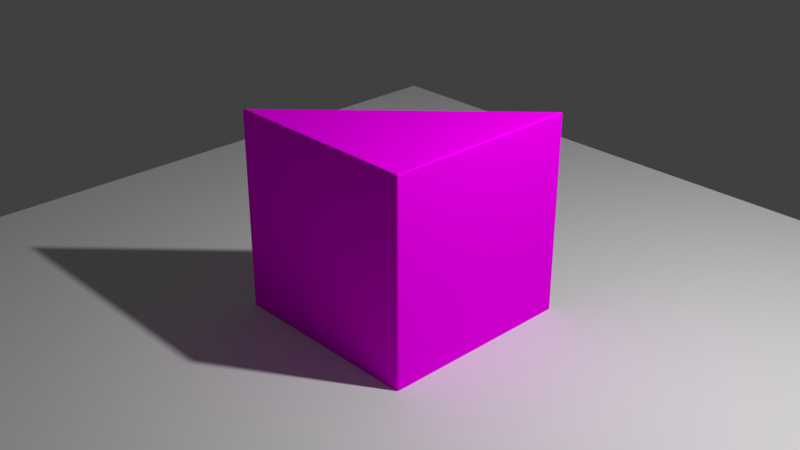 # Source: v01_UDIM_BAT_debugging.blend  (saved by Blender 3.2.3; exported with 4.5.12 LTS)
import bpy
from mathutils import Matrix  # noqa: F401  (used for matrix-valued properties, if any)

bpy.ops.wm.read_factory_settings(use_empty=True)
scene = bpy.context.scene
scene.name = 'Scene'

# ---- collections
col_collection = bpy.data.collections.new('Collection'); scene.collection.children.link(col_collection)

# ---- images (referenced by path relative to the original .blend; pixels are not part of the script)
import os
ASSET_DIR = os.environ.get("B2B_ASSET_DIR", "")  # directory of the original .blend (textures are referenced by path, not embedded)
HERE = os.path.dirname(os.path.abspath(__file__))  # packed textures are extracted next to this script under _unpacked/

def load_image(name, relpath, width, height, colorspace="sRGB"):
    """Load a texture the original file referenced (path relative to the .blend, or extracted next to this script)."""
    p = next((c for c in (os.path.join(HERE, relpath), os.path.join(ASSET_DIR, relpath)) if relpath and os.path.exists(c)), "")
    if p:
        img = bpy.data.images.load(p, check_existing=True)
        img.name = name
    else:  # same state as the original file: an image datablock whose file is absent (Cycles renders it pink)
        img = bpy.data.images.new(name, width, height)
        img.source = "FILE"
        img.filepath = "//" + (relpath or name)
    img.colorspace_settings.name = colorspace
    return img
img_cube_udim_color = load_image('cube_UDIM.color', '', 1024, 1024, 'sRGB')

# ---- materials (node trees are filled in below, after node groups)
mat_material = bpy.data.materials.new('Material')
mat_material.alpha_threshold = 0.0
mat_material.use_transparent_shadow = False
mat_material.line_color = (0.0, 0.0, 0.0, 1.0)

# ---- node groups
ng_auto_smooth = bpy.data.node_groups.new('Auto Smooth', 'GeometryNodeTree')
_s = ng_auto_smooth.interface.new_socket(name='Geometry', in_out='OUTPUT', socket_type='NodeSocketGeometry')
_s = ng_auto_smooth.interface.new_socket(name='Geometry', in_out='INPUT', socket_type='NodeSocketGeometry')
_s = ng_auto_smooth.interface.new_socket(name='Angle', in_out='INPUT', socket_type='NodeSocketFloat')
_s.subtype = 'ANGLE'
_s.min_value = 0.0
_s.max_value = 3.142
ng_auto_smooth.is_modifier = True
_N = ng_auto_smooth.nodes; _L = ng_auto_smooth.links
n0 = _N.new('NodeGroupOutput'); n0.name = 'Group Output'; n0.location = (480, -100)
n1 = _N.new('NodeGroupInput'); n1.name = 'Group Input'; n1.location = (-420, -300)
n2 = _N.new('NodeGroupInput'); n2.name = 'Group Input.001'; n2.location = (-60, -100)
n3 = _N.new('GeometryNodeSetShadeSmooth'); n3.name = 'Set Shade Smooth'; n3.location = (120, -100)
n3.domain = 'EDGE'
n4 = _N.new('GeometryNodeSetShadeSmooth'); n4.name = 'Set Shade Smooth.001'; n4.location = (300, -100)
n5 = _N.new('GeometryNodeInputMeshEdgeAngle'); n5.name = 'Edge Angle'; n5.location = (-420, -220)
n6 = _N.new('GeometryNodeInputEdgeSmooth'); n6.name = 'Is Edge Smooth'; n6.location = (-60, -160)
n7 = _N.new('GeometryNodeInputShadeSmooth'); n7.name = 'Is Face Smooth'; n7.location = (-240, -340)
n8 = _N.new('FunctionNodeBooleanMath'); n8.name = 'Boolean Math'; n8.location = (-60, -220)
n9 = _N.new('FunctionNodeCompare'); n9.name = 'Compare'; n9.location = (-240, -180)
n9.operation = 'LESS_EQUAL'
_L.new(n5.outputs[0], n9.inputs[0])
_L.new(n4.outputs[0], n0.inputs[0])
_L.new(n1.outputs[1], n9.inputs[1])
_L.new(n9.outputs[0], n8.inputs[0])
_L.new(n7.outputs[0], n8.inputs[1])
_L.new(n2.outputs[0], n3.inputs[0])
_L.new(n6.outputs[0], n3.inputs[1])
_L.new(n3.outputs[0], n4.inputs[0])
_L.new(n8.outputs[0], n3.inputs[2])
n0.is_active_output = True

# ---- material node trees
mat_material.use_nodes = True; mat_material.node_tree.nodes.clear()
_N = mat_material.node_tree.nodes; _L = mat_material.node_tree.links
n0 = _N.new('ShaderNodeOutputMaterial'); n0.name = 'Material Output'; n0.location = (300, 287)
n1 = _N.new('ShaderNodeTexImage'); n1.name = 'Image Texture'; n1.location = (-140, 284)
n1.image = img_cube_udim_color
n1.interpolation = 'Closest'
n2 = _N.new('ShaderNodeBsdfDiffuse'); n2.name = 'Diffuse BSDF'; n2.location = (126, 287)
_L.new(n1.outputs[0], n2.inputs[0])
_L.new(n2.outputs[0], n0.inputs[0])
n0.is_active_output = True

# ---- world
world_world = bpy.data.worlds.new('World'); scene.world = world_world
world_world.use_nodes = True; world_world.node_tree.nodes.clear()
_N = world_world.node_tree.nodes; _L = world_world.node_tree.links
n0 = _N.new('ShaderNodeOutputWorld'); n0.name = 'World Output'; n0.location = (300, 300)
n1 = _N.new('ShaderNodeBackground'); n1.name = 'Background'; n1.location = (10, 300)
n1.inputs[0].default_value = (0.05088, 0.05088, 0.05088, 1.0)
_L.new(n1.outputs[0], n0.inputs[0])
n0.is_active_output = True
world_world.color = (0.05088, 0.05088, 0.05088)
world_world.use_sun_shadow = False
world_world.sun_shadow_jitter_overblur = 0.0

# ---- cameras
cam_camera = bpy.data.cameras.new('Camera')
cam_camera.clip_end = 100.0
cam_camera.ortho_scale = 7.314

# ---- lights
light_light = bpy.data.lights.new('Light', 'POINT')
light_light.transmission_factor = 0.0
light_light.energy = 1000.0
light_light.shadow_soft_size = 0.1
light_light.shadow_maximum_resolution = 0.003
light_light.use_absolute_resolution = True

# ---- meshes
me_cube = bpy.data.meshes.new('Cube')
me_cube.from_pydata([(1.0, 1.0, 2.0), (1.0, 1.0, 0.0), (1.0, -1.0, 2.0), (1.0, -1.0, 0.0), (-1.0, -1.0, 2.0), (-1.0, -1.0, 0.0)], [], [(0, 4, 2), (3, 2, 4, 5), (1, 0, 2, 3), (5, 4, 0, 1)])
me_cube.polygons.foreach_set('use_smooth', [True] * 4)
_k = set([(0, 1), (0, 2), (0, 4), (1, 5), (2, 3), (2, 4), (3, 5), (4, 5)])
me_cube.attributes.new('sharp_edge', 'BOOLEAN', 'EDGE').data.foreach_set('value', [ (min(e.vertices), max(e.vertices)) in _k for e in me_cube.edges])
_k = {(0, 1): 1.0, (2, 3): 1.0, (0, 2): 1.0, (3, 5): 1.0, (0, 4): 1.0, (1, 5): 1.0, (4, 5): 1.0, (2, 4): 1.0}
me_cube.attributes.new('crease_edge', 'FLOAT', 'EDGE').data.foreach_set('value', [_k.get((min(e.vertices), max(e.vertices)), 0.0) for e in me_cube.edges])
_uv = me_cube.uv_layers.new(name='UVMap')
_uv.uv.foreach_set('vector', [1.0, 0.5858, 1.828, 0.5858, 1.414, 0.9999, 0.9999, 0.0001, 0.9999, 0.9999, 0.0001, 0.9999, 0.0001002, 9.996e-05, 3.0, 0.0001001, 3.0, 0.9999, 2.0, 0.9999, 2.0, 0.0001005, 1.828, 9.1e-05, 1.828, 0.5858, 1.0, 0.5858, 1.0, 9.117e-05])
_ca = me_cube.color_attributes.new('Col', 'BYTE_COLOR', 'CORNER')
_ca.data.foreach_set('color', [1.0, 1.0, 1.0, 1.0, 1.0, 1.0, 1.0, 1.0, 1.0, 1.0, 1.0, 1.0, 1.0, 1.0, 1.0, 1.0, 1.0, 1.0, 1.0, 1.0, 1.0, 1.0, 1.0, 1.0, 1.0, 1.0, 1.0, 1.0, 1.0, 1.0, 1.0, 1.0, 1.0, 1.0, 1.0, 1.0, 1.0, 1.0, 1.0, 1.0, 1.0, 1.0, 1.0, 1.0, 1.0, 1.0, 1.0, 1.0, 1.0, 1.0, 1.0, 1.0, 1.0, 1.0, 1.0, 1.0, 1.0, 1.0, 1.0, 1.0])
me_cube.materials.append(mat_material)
me_cube.use_remesh_preserve_volume = False
me_cube.use_remesh_preserve_attributes = False
me_cube.use_mirror_vertex_groups = False
me_cube.update()
me_plane = bpy.data.meshes.new('Plane')
me_plane.from_pydata([(-1.0, -1.0, 0.0), (1.0, -1.0, 0.0), (-1.0, 1.0, 0.0), (1.0, 1.0, 0.0)], [], [(0, 1, 3, 2)])
_uv = me_plane.uv_layers.new(name='UVMap')
_uv.uv.foreach_set('vector', [0.0, 0.0, 1.0, 0.0, 1.0, 1.0, 0.0, 1.0])
me_plane.use_remesh_fix_poles = True
me_plane.use_remesh_preserve_attributes = False
me_plane.update()

# ---- objects
ob_cube = bpy.data.objects.new('Cube', me_cube)
ob_light = bpy.data.objects.new('Light', light_light)
ob_camera = bpy.data.objects.new('Camera', cam_camera)
ob_plane = bpy.data.objects.new('Plane', me_plane)

# ---- transforms, parenting, visibility, modifiers, constraints
ob_cube.location = (0.0, 0.0, 0.0)
ob_cube.lock_rotations_4d = False
ob_cube.empty_display_type = 'ARROWS'
ob_cube.show_all_edges = True
ob_cube.lineart.crease_threshold = 0.0
_m = ob_cube.modifiers.new('Bevel', 'BEVEL')
_m.width = 0.02278
_m.width_pct = 0.02278
_m.segments = 3
_m.use_clamp_overlap = False
_m.profile = 0.7
_m.miter_outer = 'MITER_ARC'
_m = ob_cube.modifiers.new('Auto Smooth', 'NODES')
_m.node_group = ng_auto_smooth
_gi = [s.identifier for s in ng_auto_smooth.interface.items_tree if s.item_type == 'SOCKET' and s.in_out == 'INPUT']
_m[_gi[1]] = 1.047  # Angle
ob_light.location = (4.081, 1.003, 5.894)
ob_light.rotation_euler = (0.6503, 0.05522, 1.866)
ob_light.lock_rotations_4d = False
ob_light.empty_display_type = 'ARROWS'
ob_light.color = (0.0, 0.0, 0.0, 0.0)
ob_light.lineart.crease_threshold = 0.0
ob_camera.location = (6.678, -6.321, 5.447)
ob_camera.rotation_euler = (1.109, 0.0, 0.8149)
ob_camera.lock_rotations_4d = False
ob_camera.empty_display_type = 'ARROWS'
ob_camera.color = (0.0, 0.0, 0.0, 0.0)
ob_camera.display_type = 'WIRE'
ob_camera.lineart.crease_threshold = 0.0
ob_plane.location = (0.0, 0.0, 0.0)
ob_plane.scale = (4.492, 4.492, 4.492)

# ---- collection membership
col_collection.objects.link(ob_cube)
col_collection.objects.link(ob_light)
col_collection.objects.link(ob_camera)
col_collection.objects.link(ob_plane)

# ---- scene / render settings (as saved in the file)
scene.camera = ob_camera
scene.frame_start = 1; scene.frame_end = 250; scene.frame_set(1)
scene.render.engine = 'BLENDER_EEVEE_NEXT'
scene.cycles.sampling_pattern = 'TABULATED_SOBOL'
scene.cycles.use_light_tree = False
scene.eevee.taa_render_samples = 4
scene.eevee.use_raytracing = True
scene.view_settings.view_transform = 'Standard'
bpy.context.view_layer.update()
